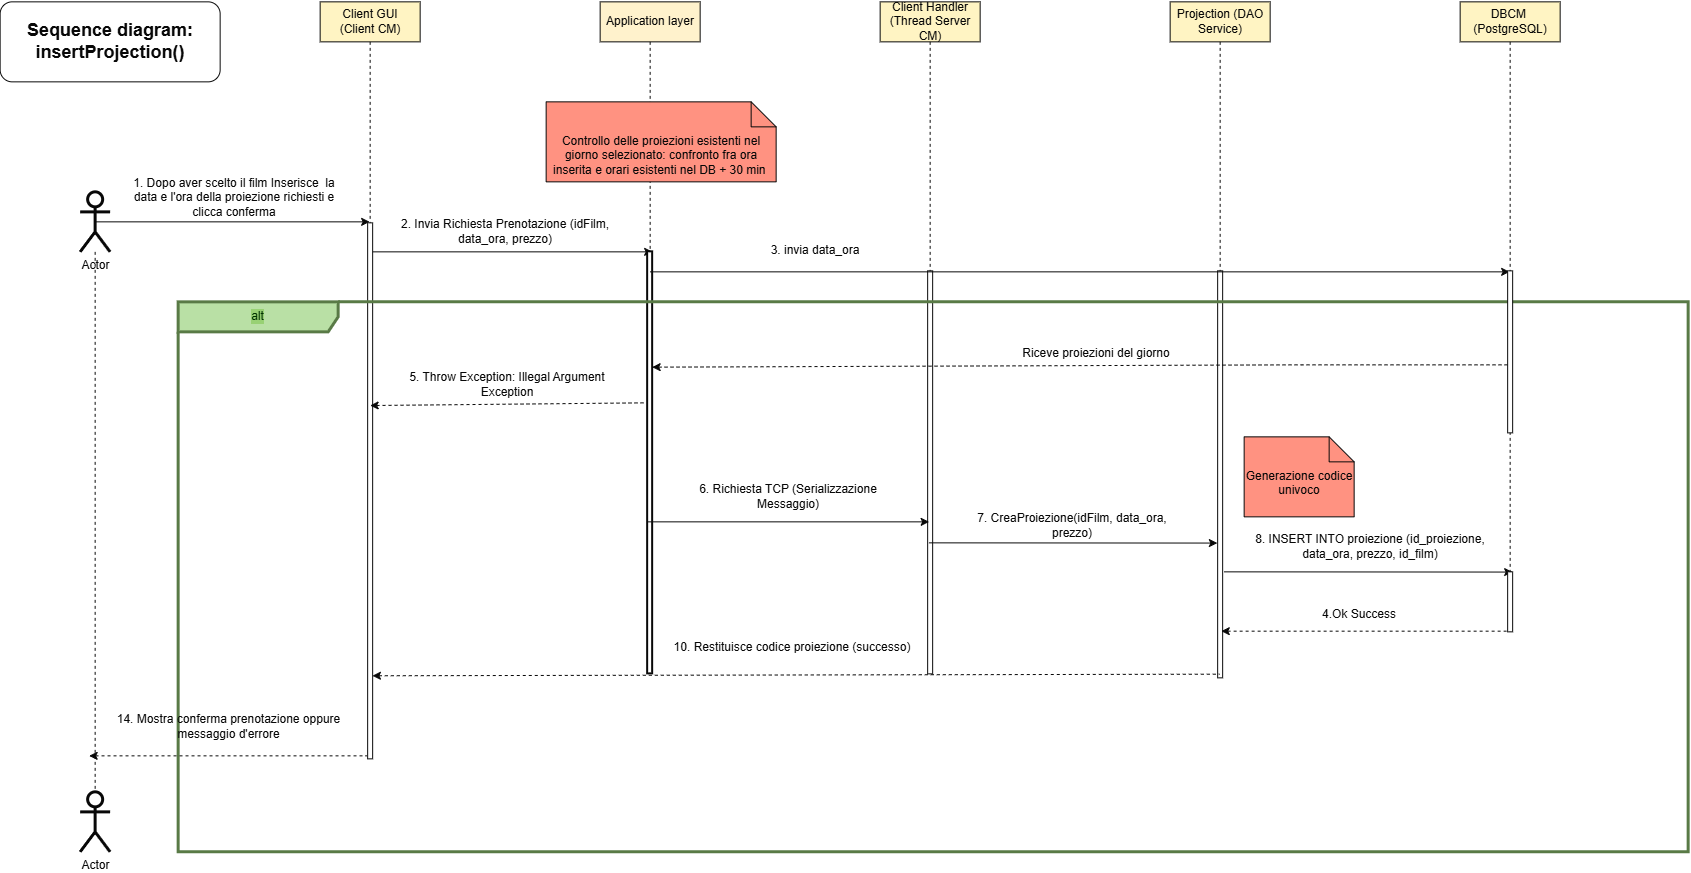

The diagram above was exported from draw.io. Its source (the exported page's mxGraphModel, read from the mxfile embedded in the PNG):
<mxGraphModel dx="2779" dy="1391" grid="0" gridSize="10" guides="1" tooltips="1" connect="1" arrows="1" fold="1" page="0" pageScale="1.5" pageWidth="826" pageHeight="1169" background="light-dark(#FFFFFF,#FFFFFF)" math="0" shadow="0">
  <root>
    <mxCell id="0" />
    <mxCell id="1" parent="0" />
    <mxCell id="fq4-MjJ7LgEuasxWsvm0-92" parent="1" style="shape=umlLifeline;perimeter=lifelinePerimeter;whiteSpace=wrap;html=1;container=1;dropTarget=0;collapsible=0;recursiveResize=0;outlineConnect=0;portConstraint=eastwest;newEdgeStyle={&quot;curved&quot;:0,&quot;rounded&quot;:0};fillColor=light-dark(#FFFFFF,#FFF4C3);fontColor=light-dark(#000000,#080808);strokeColor=light-dark(#000000,#080808);" value="Client GUI&lt;div&gt;(Client CM)&lt;/div&gt;" vertex="1">
      <mxGeometry height="550" width="100" x="-870" y="-680" as="geometry" />
    </mxCell>
    <mxCell id="fq4-MjJ7LgEuasxWsvm0-99" edge="1" parent="1" source="fq4-MjJ7LgEuasxWsvm0-89" style="edgeStyle=none;shape=connector;orthogonalLoop=1;jettySize=auto;html=1;exitX=0.5;exitY=0.5;exitDx=0;exitDy=0;exitPerimeter=0;strokeColor=light-dark(#000000,#080808);align=center;verticalAlign=middle;fontFamily=Helvetica;fontSize=11;fontColor=light-dark(#000000,#080808);labelBackgroundColor=default;endArrow=classic;endFill=1;" target="fq4-MjJ7LgEuasxWsvm0-92">
      <mxGeometry relative="1" as="geometry" />
    </mxCell>
    <mxCell id="fq4-MjJ7LgEuasxWsvm0-89" parent="1" style="shape=umlActor;verticalLabelPosition=bottom;verticalAlign=top;html=1;fillColor=none;strokeWidth=3;fontColor=light-dark(#000000,#080808);strokeColor=light-dark(#000000,#080808);" value="Actor" vertex="1">
      <mxGeometry height="60" width="30" x="-1110" y="-490" as="geometry" />
    </mxCell>
    <mxCell id="fq4-MjJ7LgEuasxWsvm0-90" parent="1" style="shape=umlActor;verticalLabelPosition=bottom;verticalAlign=top;html=1;fillColor=none;strokeWidth=3;fontColor=light-dark(#000000,#080808);strokeColor=light-dark(#000000,#080808);" value="Actor" vertex="1">
      <mxGeometry height="60" width="30" x="-1110" y="110" as="geometry" />
    </mxCell>
    <mxCell id="fq4-MjJ7LgEuasxWsvm0-91" parent="1" style="rounded=1;dashed=0;whiteSpace=wrap;html=1;fillColor=none;fontColor=light-dark(#000000,#080808);strokeColor=light-dark(#000000,#080808);" value="&lt;h2&gt;Sequence diagram: insertProjection()&lt;/h2&gt;" vertex="1">
      <mxGeometry height="80" width="220" x="-1190" y="-680" as="geometry" />
    </mxCell>
    <mxCell id="fq4-MjJ7LgEuasxWsvm0-93" parent="1" style="shape=umlLifeline;perimeter=lifelinePerimeter;whiteSpace=wrap;html=1;container=1;dropTarget=0;collapsible=0;recursiveResize=0;outlineConnect=0;portConstraint=eastwest;newEdgeStyle={&quot;curved&quot;:0,&quot;rounded&quot;:0};fillColor=light-dark(transparent,#FFF2CC);fontColor=light-dark(#000000,#080808);strokeColor=light-dark(#000000,#080808);" value="Application layer" vertex="1">
      <mxGeometry height="490" width="100" x="-590" y="-680" as="geometry" />
    </mxCell>
    <mxCell id="fq4-MjJ7LgEuasxWsvm0-94" parent="1" style="shape=umlLifeline;perimeter=lifelinePerimeter;whiteSpace=wrap;html=1;container=1;dropTarget=0;collapsible=0;recursiveResize=0;outlineConnect=0;portConstraint=eastwest;newEdgeStyle={&quot;curved&quot;:0,&quot;rounded&quot;:0};fillColor=light-dark(transparent,#FFF4C3);fontColor=light-dark(#000000,#080808);strokeColor=light-dark(#000000,#080808);" value="Client Handler&lt;div&gt;(Thread Server CM)&lt;/div&gt;" vertex="1">
      <mxGeometry height="550" width="100" x="-310" y="-680" as="geometry" />
    </mxCell>
    <mxCell id="fq4-MjJ7LgEuasxWsvm0-95" parent="1" style="shape=umlLifeline;perimeter=lifelinePerimeter;whiteSpace=wrap;html=1;container=1;dropTarget=0;collapsible=0;recursiveResize=0;outlineConnect=0;portConstraint=eastwest;newEdgeStyle={&quot;curved&quot;:0,&quot;rounded&quot;:0};fillColor=light-dark(transparent,#FFF4C3);fontColor=light-dark(#000000,#080808);strokeColor=light-dark(#000000,#080808);" value="Projection (DAO Service)" vertex="1">
      <mxGeometry height="480" width="100" x="-20" y="-680" as="geometry" />
    </mxCell>
    <mxCell id="fq4-MjJ7LgEuasxWsvm0-96" parent="1" style="shape=umlLifeline;perimeter=lifelinePerimeter;whiteSpace=wrap;html=1;container=1;dropTarget=0;collapsible=0;recursiveResize=0;outlineConnect=0;portConstraint=eastwest;newEdgeStyle={&quot;curved&quot;:0,&quot;rounded&quot;:0};fillColor=light-dark(transparent,#FFF4C3);fontColor=light-dark(#000000,#080808);strokeColor=light-dark(#000000,#080808);" value="DBCM&amp;nbsp;&lt;div&gt;(PostgreSQL)&lt;/div&gt;" vertex="1">
      <mxGeometry height="630" width="100" x="270" y="-680" as="geometry" />
    </mxCell>
    <mxCell id="fq4-MjJ7LgEuasxWsvm0-98" edge="1" parent="1" source="fq4-MjJ7LgEuasxWsvm0-89" style="edgeStyle=none;shape=connector;orthogonalLoop=1;jettySize=auto;html=1;entryX=0.5;entryY=0;entryDx=0;entryDy=0;entryPerimeter=0;strokeColor=light-dark(#000000,#080808);align=center;verticalAlign=middle;fontFamily=Helvetica;fontSize=11;fontColor=light-dark(#000000,#080808);labelBackgroundColor=default;endArrow=none;endFill=0;dashed=1;" target="fq4-MjJ7LgEuasxWsvm0-90">
      <mxGeometry relative="1" as="geometry" />
    </mxCell>
    <mxCell id="fq4-MjJ7LgEuasxWsvm0-100" parent="1" style="text;html=1;whiteSpace=wrap;strokeColor=none;fillColor=none;align=center;verticalAlign=middle;rounded=0;fontColor=light-dark(#000000,#080808);fontStyle=0;horizontal=1;fontSize=12;" value="1. Dopo aver scelto il film Inserisce&amp;nbsp; la data e l'ora della proiezione richiesti e clicca conferma" vertex="1">
      <mxGeometry height="40" width="230" x="-1071" y="-504" as="geometry" />
    </mxCell>
    <mxCell id="fq4-MjJ7LgEuasxWsvm0-101" parent="1" style="text;html=1;whiteSpace=wrap;strokeColor=none;fillColor=none;align=center;verticalAlign=middle;rounded=0;fontColor=light-dark(#000000,#080808);" value="2. Invia Richiesta Prenotazione (idFilm, data_ora, prezzo)" vertex="1">
      <mxGeometry height="40" width="230" x="-800" y="-470" as="geometry" />
    </mxCell>
    <mxCell id="fq4-MjJ7LgEuasxWsvm0-102" edge="1" parent="1" style="endArrow=classic;html=1;strokeColor=light-dark(#000000,#080808);align=center;verticalAlign=middle;fontFamily=Helvetica;fontSize=11;fontColor=light-dark(#000000,#080808);labelBackgroundColor=default;endFill=1;" value="">
      <mxGeometry height="50" relative="1" width="50" as="geometry">
        <mxPoint x="-817.5" y="-430" as="sourcePoint" />
        <mxPoint x="-537.5" y="-430" as="targetPoint" />
      </mxGeometry>
    </mxCell>
    <mxCell id="fq4-MjJ7LgEuasxWsvm0-109" parent="1" style="html=1;points=[];perimeter=orthogonalPerimeter;fillColor=strokeColor;fontColor=light-dark(#000000,#080808);strokeColor=light-dark(#000000,#080808);strokeWidth=2;labelBackgroundColor=none;" value="" vertex="1">
      <mxGeometry height="422" width="5" x="-542.5" y="-430" as="geometry" />
    </mxCell>
    <mxCell id="fq4-MjJ7LgEuasxWsvm0-111" parent="1" style="html=1;points=[];perimeter=orthogonalPerimeter;fillColor=strokeColor;fontColor=light-dark(#000000,#080808);strokeColor=light-dark(#000000,#080808);" value="" vertex="1">
      <mxGeometry height="403" width="5" x="-262.5" y="-411" as="geometry" />
    </mxCell>
    <mxCell id="fq4-MjJ7LgEuasxWsvm0-114" parent="1" style="html=1;points=[];perimeter=orthogonalPerimeter;fillColor=strokeColor;fontColor=light-dark(#000000,#080808);strokeColor=light-dark(#000000,#080808);" value="" vertex="1">
      <mxGeometry height="407" width="5" x="27.5" y="-411" as="geometry" />
    </mxCell>
    <mxCell id="L7Yi5pqHiC-AVfI8bMaQ-1" parent="1" style="shape=note2;boundedLbl=1;whiteSpace=wrap;html=1;size=25;verticalAlign=top;align=center;fillColor=#e51400;strokeColor=light-dark(#000000,#080808);fontColor=light-dark(#000000,#080808);" value="Controllo delle proiezioni esistenti nel giorno selezionato: confronto fra ora inserita e orari esistenti nel DB + 30 min&amp;nbsp;" vertex="1">
      <mxGeometry height="80" width="230" x="-644" y="-580" as="geometry" />
    </mxCell>
    <mxCell id="L7Yi5pqHiC-AVfI8bMaQ-2" parent="1" style="text;html=1;whiteSpace=wrap;strokeColor=none;fillColor=none;align=center;verticalAlign=middle;rounded=0;fontColor=light-dark(#000000,#080808);" value="8. INSERT INTO proiezione (id_proiezione, data_ora, prezzo, id_film)" vertex="1">
      <mxGeometry height="50" width="240" x="60" y="-160" as="geometry" />
    </mxCell>
    <mxCell id="L7Yi5pqHiC-AVfI8bMaQ-3" edge="1" parent="1" style="endArrow=classic;html=1;strokeColor=light-dark(#000000,#080808);align=center;verticalAlign=middle;fontFamily=Helvetica;fontSize=11;fontColor=light-dark(#000000,#080808);labelBackgroundColor=default;endFill=1;entryX=0.688;entryY=0.001;entryDx=0;entryDy=0;entryPerimeter=0;" value="">
      <mxGeometry height="50" relative="1" width="50" as="geometry">
        <mxPoint x="34.059999999999945" y="-110" as="sourcePoint" />
        <mxPoint x="322.49999999999955" y="-109.78999999999996" as="targetPoint" />
      </mxGeometry>
    </mxCell>
    <mxCell id="L7Yi5pqHiC-AVfI8bMaQ-4" parent="1" style="html=1;points=[];perimeter=orthogonalPerimeter;fillColor=strokeColor;fontColor=light-dark(#000000,#080808);strokeColor=light-dark(#000000,#080808);" value="" vertex="1">
      <mxGeometry height="60" width="5" x="317.5" y="-110" as="geometry" />
    </mxCell>
    <mxCell id="fq4-MjJ7LgEuasxWsvm0-103" parent="1" style="html=1;points=[];perimeter=orthogonalPerimeter;fillColor=strokeColor;fontColor=light-dark(#000000,#080808);labelBackgroundColor=light-dark(#000000,#FFCC99);strokeColor=light-dark(#000000,#080808);" value="" vertex="1">
      <mxGeometry height="536" width="5" x="-822.5" y="-459" as="geometry" />
    </mxCell>
    <mxCell id="uiL1hnUIec1hpFKunhTQ-10" edge="1" parent="1" style="edgeStyle=orthogonalEdgeStyle;shape=connector;rounded=0;orthogonalLoop=1;jettySize=auto;html=1;innerLoopWaypoints=1;exitX=0.5;exitY=1;exitDx=0;exitDy=0;entryX=0.5;entryY=0.75;entryDx=0;entryDy=0;entryPerimeter=0;strokeColor=default;align=center;verticalAlign=middle;fontFamily=Helvetica;fontSize=11;fontColor=default;labelBackgroundColor=default;endArrow=none;endFill=0;">
      <mxGeometry relative="1" as="geometry">
        <mxPoint x="-680" y="70.00000000000023" as="sourcePoint" />
        <mxPoint x="-680" y="60.00000000000023" as="targetPoint" />
      </mxGeometry>
    </mxCell>
    <mxCell id="DsfttoItDIQRpWdbUdCh-3" edge="1" parent="1" style="endArrow=classic;html=1;strokeColor=light-dark(#000000,#080808);align=center;verticalAlign=middle;fontFamily=Helvetica;fontSize=11;fontColor=light-dark(#000000,#080808);labelBackgroundColor=default;endFill=1;" target="fq4-MjJ7LgEuasxWsvm0-96" value="">
      <mxGeometry height="50" relative="1" width="50" as="geometry">
        <mxPoint x="-540" y="-410" as="sourcePoint" />
        <mxPoint x="-260" y="-410" as="targetPoint" />
      </mxGeometry>
    </mxCell>
    <mxCell id="DsfttoItDIQRpWdbUdCh-4" parent="1" style="text;html=1;whiteSpace=wrap;strokeColor=none;fillColor=none;align=center;verticalAlign=middle;rounded=0;fontColor=light-dark(#000000,#080808);" value="3. invia data_ora" vertex="1">
      <mxGeometry height="40" width="230" x="-490" y="-451" as="geometry" />
    </mxCell>
    <mxCell id="DsfttoItDIQRpWdbUdCh-7" parent="1" style="shape=umlFrame;whiteSpace=wrap;html=1;pointerEvents=0;recursiveResize=0;container=1;collapsible=0;width=160;fontColor=light-dark(#000000,#003300);labelBackgroundColor=light-dark(#FFFFFF,#98D174);fillColor=light-dark(#FFFFFF,#B9E0A5);strokeColor=light-dark(#000000,#597A46);strokeWidth=3;" value="alt" vertex="1">
      <mxGeometry height="550" width="1510" x="-1012" y="-380" as="geometry" />
    </mxCell>
    <mxCell id="uiL1hnUIec1hpFKunhTQ-2" parent="DsfttoItDIQRpWdbUdCh-7" style="text;html=1;whiteSpace=wrap;strokeColor=none;fillColor=none;align=center;verticalAlign=middle;rounded=0;fontColor=light-dark(#000000,#080808);" value="5. Throw Exception: Illegal Argument Exception" vertex="1">
      <mxGeometry height="50" width="240" x="209" y="58" as="geometry" />
    </mxCell>
    <mxCell id="uiL1hnUIec1hpFKunhTQ-4" edge="1" parent="DsfttoItDIQRpWdbUdCh-7" source="uiL1hnUIec1hpFKunhTQ-2" style="edgeStyle=orthogonalEdgeStyle;shape=connector;rounded=0;orthogonalLoop=1;jettySize=auto;html=1;innerLoopWaypoints=1;exitX=0;exitY=1;exitDx=0;exitDy=0;entryX=0;entryY=0.25;entryDx=0;entryDy=0;strokeColor=default;align=center;verticalAlign=middle;fontFamily=Helvetica;fontSize=11;fontColor=default;labelBackgroundColor=default;endArrow=none;endFill=0;" target="uiL1hnUIec1hpFKunhTQ-2">
      <mxGeometry relative="1" as="geometry" />
    </mxCell>
    <mxCell id="L7Yi5pqHiC-AVfI8bMaQ-7" edge="1" parent="DsfttoItDIQRpWdbUdCh-7" style="endArrow=none;html=1;strokeColor=light-dark(#000000,#080808);align=center;verticalAlign=middle;fontFamily=Helvetica;fontSize=11;fontColor=light-dark(#000000,#080808);labelBackgroundColor=default;endFill=0;startArrow=classic;startFill=1;dashed=1;" value="">
      <mxGeometry height="50" relative="1" width="50" as="geometry">
        <mxPoint x="192" y="103.68" as="sourcePoint" />
        <mxPoint x="466.53" y="101" as="targetPoint" />
      </mxGeometry>
    </mxCell>
    <mxCell id="L7Yi5pqHiC-AVfI8bMaQ-10" parent="DsfttoItDIQRpWdbUdCh-7" style="text;html=1;whiteSpace=wrap;strokeColor=none;fillColor=none;align=center;verticalAlign=middle;rounded=0;fontColor=light-dark(#000000,#080808);" value="14. Mostra conferma prenotazione oppure messaggio d'errore" vertex="1">
      <mxGeometry height="50" width="245" x="-72" y="400" as="geometry" />
    </mxCell>
    <mxCell id="L7Yi5pqHiC-AVfI8bMaQ-8" parent="DsfttoItDIQRpWdbUdCh-7" style="text;html=1;whiteSpace=wrap;strokeColor=none;fillColor=none;align=center;verticalAlign=middle;rounded=0;fontColor=light-dark(#000000,#080808);" value="10. Restituisce codice proiezione (successo)" vertex="1">
      <mxGeometry height="50" width="370" x="429" y="321" as="geometry" />
    </mxCell>
    <mxCell id="uiL1hnUIec1hpFKunhTQ-12" edge="1" parent="DsfttoItDIQRpWdbUdCh-7" style="endArrow=none;html=1;strokeColor=light-dark(#000000,#080808);align=center;verticalAlign=middle;fontFamily=Helvetica;fontSize=11;fontColor=light-dark(#000000,#080808);labelBackgroundColor=default;endFill=0;startArrow=classic;startFill=1;dashed=1;fontStyle=1" value="">
      <mxGeometry height="50" relative="1" width="50" as="geometry">
        <mxPoint x="-89" y="454" as="sourcePoint" />
        <mxPoint x="188.5" y="454" as="targetPoint" />
      </mxGeometry>
    </mxCell>
    <mxCell id="fq4-MjJ7LgEuasxWsvm0-115" parent="DsfttoItDIQRpWdbUdCh-7" style="text;html=1;whiteSpace=wrap;strokeColor=none;fillColor=none;align=center;verticalAlign=middle;rounded=0;fontColor=light-dark(#000000,#080808);" value="7.&amp;nbsp;CreaProiezione(idFilm, data_ora, prezzo)" vertex="1">
      <mxGeometry height="40" width="230" x="779" y="204" as="geometry" />
    </mxCell>
    <mxCell id="uiL1hnUIec1hpFKunhTQ-16" parent="DsfttoItDIQRpWdbUdCh-7" style="shape=note2;boundedLbl=1;whiteSpace=wrap;html=1;size=25;verticalAlign=top;align=center;fillColor=#e51400;strokeColor=light-dark(#000000,#080808);fontColor=light-dark(#000000,#080808);" value="Generazione codice univoco" vertex="1">
      <mxGeometry height="80" width="110" x="1066" y="135" as="geometry" />
    </mxCell>
    <mxCell id="fq4-MjJ7LgEuasxWsvm0-113" edge="1" parent="DsfttoItDIQRpWdbUdCh-7" style="endArrow=classic;html=1;strokeColor=light-dark(#000000,#080808);align=center;verticalAlign=middle;fontFamily=Helvetica;fontSize=11;fontColor=light-dark(#000000,#080808);labelBackgroundColor=default;endFill=1;entryX=0.688;entryY=0.001;entryDx=0;entryDy=0;entryPerimeter=0;" value="">
      <mxGeometry height="50" relative="1" width="50" as="geometry">
        <mxPoint x="750.78" y="240.99999999999994" as="sourcePoint" />
        <mxPoint x="1039.2199999999996" y="241.20999999999998" as="targetPoint" />
      </mxGeometry>
    </mxCell>
    <mxCell id="fq4-MjJ7LgEuasxWsvm0-110" edge="1" parent="DsfttoItDIQRpWdbUdCh-7" style="endArrow=classic;html=1;strokeColor=light-dark(#000000,#080808);align=center;verticalAlign=middle;fontFamily=Helvetica;fontSize=11;fontColor=light-dark(#000000,#080808);labelBackgroundColor=default;endFill=1;" value="">
      <mxGeometry height="50" relative="1" width="50" as="geometry">
        <mxPoint x="469" y="220" as="sourcePoint" />
        <mxPoint x="751" y="220" as="targetPoint" />
      </mxGeometry>
    </mxCell>
    <mxCell id="fq4-MjJ7LgEuasxWsvm0-112" parent="DsfttoItDIQRpWdbUdCh-7" style="text;html=1;whiteSpace=wrap;strokeColor=none;fillColor=none;align=center;verticalAlign=middle;rounded=0;fontColor=light-dark(#000000,#080808);" value="6.&amp;nbsp;Richiesta TCP (Serializzazione Messaggio)" vertex="1">
      <mxGeometry height="40" width="230" x="495" y="175" as="geometry" />
    </mxCell>
    <mxCell id="DsfttoItDIQRpWdbUdCh-13" edge="1" parent="DsfttoItDIQRpWdbUdCh-7" style="endArrow=none;html=1;strokeColor=light-dark(#000000,#080808);align=center;verticalAlign=middle;fontFamily=Helvetica;fontSize=11;fontColor=light-dark(#000000,#080808);labelBackgroundColor=default;endFill=0;startArrow=classic;startFill=1;dashed=1;exitX=0.868;exitY=0.284;exitDx=0;exitDy=0;exitPerimeter=0;" value="">
      <mxGeometry height="50" relative="1" width="50" as="geometry">
        <Array as="points">
          <mxPoint x="1114.0000000000002" y="63" />
        </Array>
        <mxPoint x="474" y="65.31799999999998" as="sourcePoint" />
        <mxPoint x="1331.6600000000003" y="63" as="targetPoint" />
      </mxGeometry>
    </mxCell>
    <mxCell id="DsfttoItDIQRpWdbUdCh-14" parent="DsfttoItDIQRpWdbUdCh-7" style="text;html=1;whiteSpace=wrap;strokeColor=none;fillColor=none;align=center;verticalAlign=middle;rounded=0;fontColor=light-dark(#000000,#080808);" value="Riceve proiezioni del giorno" vertex="1">
      <mxGeometry height="40" width="164" x="836" y="32" as="geometry" />
    </mxCell>
    <mxCell id="DsfttoItDIQRpWdbUdCh-16" edge="1" parent="DsfttoItDIQRpWdbUdCh-7" style="endArrow=none;html=1;strokeColor=light-dark(#000000,#080808);align=center;verticalAlign=middle;fontFamily=Helvetica;fontSize=11;fontColor=light-dark(#000000,#080808);labelBackgroundColor=default;endFill=0;startArrow=classic;startFill=1;dashed=1;" value="">
      <mxGeometry height="50" relative="1" width="50" as="geometry">
        <mxPoint x="1043.11" y="329.32" as="sourcePoint" />
        <mxPoint x="1330.53" y="329.32" as="targetPoint" />
      </mxGeometry>
    </mxCell>
    <mxCell id="DsfttoItDIQRpWdbUdCh-17" parent="DsfttoItDIQRpWdbUdCh-7" style="text;html=1;whiteSpace=wrap;strokeColor=none;fillColor=none;align=center;verticalAlign=middle;rounded=0;fontColor=light-dark(#000000,#080808);" value="4.Ok Success" vertex="1">
      <mxGeometry height="40" width="126" x="1118" y="293" as="geometry" />
    </mxCell>
    <mxCell id="DsfttoItDIQRpWdbUdCh-9" parent="1" style="html=1;points=[];perimeter=orthogonalPerimeter;fillColor=strokeColor;fontColor=light-dark(#000000,#080808);strokeColor=light-dark(#000000,#080808);" value="" vertex="1">
      <mxGeometry height="162" width="5" x="317.5" y="-411" as="geometry" />
    </mxCell>
    <mxCell id="uiL1hnUIec1hpFKunhTQ-1" edge="1" parent="1" source="fq4-MjJ7LgEuasxWsvm0-103" style="endArrow=none;html=1;strokeColor=light-dark(#000000,#080808);align=center;verticalAlign=middle;fontFamily=Helvetica;fontSize=11;fontColor=light-dark(#000000,#080808);labelBackgroundColor=default;endFill=0;startArrow=classic;startFill=1;dashed=1;entryX=0.384;entryY=0.991;entryDx=0;entryDy=0;entryPerimeter=0;exitX=0.953;exitY=0.845;exitDx=0;exitDy=0;exitPerimeter=0;" target="fq4-MjJ7LgEuasxWsvm0-114" value="">
      <mxGeometry height="50" relative="1" width="50" as="geometry">
        <mxPoint x="-812.58" y="-71.83999999999997" as="sourcePoint" />
        <mxPoint x="33.999999999999545" y="-12.511999999999773" as="targetPoint" />
      </mxGeometry>
    </mxCell>
  </root>
</mxGraphModel>